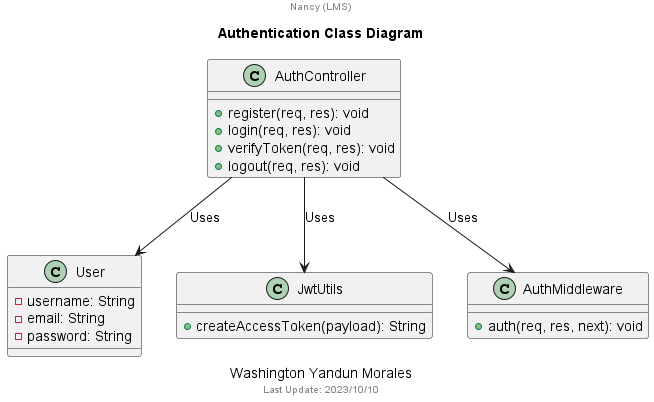

The diagram above was rendered by PlantUML. Its source (embedded in the PNG):
@startuml

title Authentication Class Diagram

caption
Washington Yandun Morales
end caption

center header
Nancy (LMS)
endheader

center footer Last Update: 2023/10/10

class User {
  - username: String
  - email: String
  - password: String
}

class AuthController {
  + register(req, res): void
  + login(req, res): void
  + verifyToken(req, res): void
  + logout(req, res): void
}

class JwtUtils {
  + createAccessToken(payload): String
}

class AuthMiddleware {
  + auth(req, res, next): void
}

AuthController --> User: Uses
AuthController --> JwtUtils: Uses
AuthController --> AuthMiddleware: Uses
@enduml